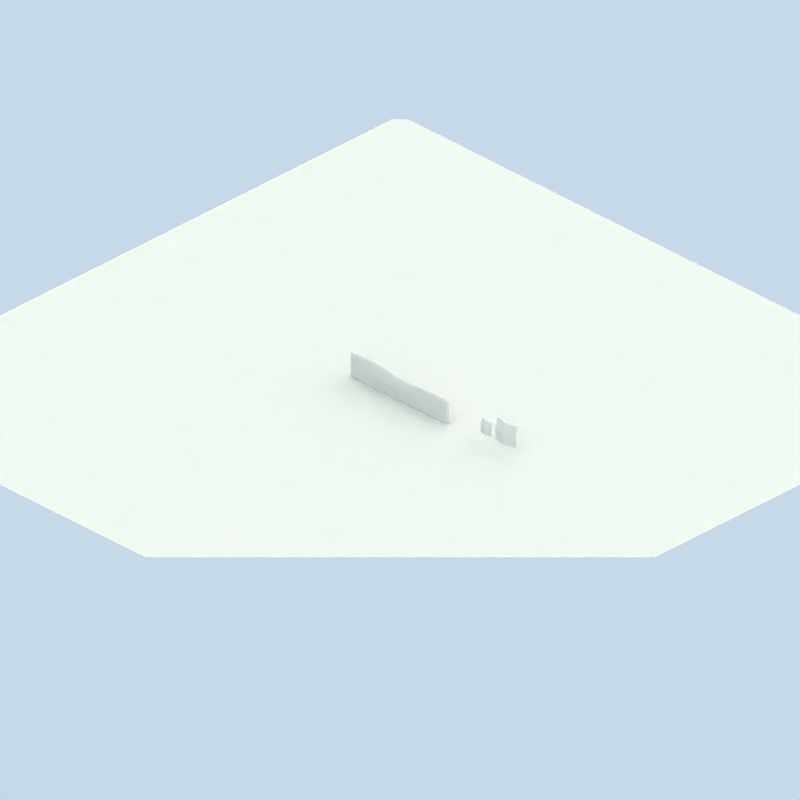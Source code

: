 # Source: hedge.blend  (saved by Blender 2.57.0; exported with 4.5.12 LTS)
import bpy
from mathutils import Matrix  # noqa: F401  (used for matrix-valued properties, if any)

bpy.ops.wm.read_factory_settings(use_empty=True)
scene = bpy.context.scene
scene.name = 'Scene'

# ---- collections
col_collection_1 = bpy.data.collections.new('Collection 1'); scene.collection.children.link(col_collection_1)

# ---- materials (node trees are filled in below, after node groups)
mat_hedgeemitter = bpy.data.materials.new('hedgeEmitter')
mat_hedgeemitter.alpha_threshold = 0.0
mat_hedgeemitter.roughness = 0.5
mat_hedgeemitter.specular_intensity = 0.006757
mat_leafmaterial002 = bpy.data.materials.new('leafMaterial002')
mat_leafmaterial002.alpha_threshold = 0.0
mat_leafmaterial002.roughness = 0.5
mat_leafmaterial002.specular_intensity = 0.03205
mat_leaf001 = bpy.data.materials.new('leaf001')
mat_leaf001.alpha_threshold = 0.0
mat_leaf001.roughness = 0.5
mat_leaf001.specular_intensity = 0.02564
mat_material_001 = bpy.data.materials.new('Material.001')
mat_material_001.alpha_threshold = 0.0
mat_material_001.roughness = 0.5
mat_material_001.specular_intensity = 0.0
mat_material_001.line_color = (0.0, 0.0, 0.0, 1.0)

# ---- material node trees

# ---- world
world_world = bpy.data.worlds.new('World'); scene.world = world_world
world_world.color = (0.7742, 0.8472, 0.9176)
world_world.use_sun_shadow = False
world_world.sun_shadow_jitter_overblur = 0.0
world_world.cycles.sampling_method = 'MANUAL'
world_world.cycles.sample_map_resolution = 256
world_world.light_settings.distance = 1.0

# ---- cameras
cam_camera = bpy.data.cameras.new('Camera')
cam_camera.type = 'ORTHO'
cam_camera.passepartout_alpha = 0.2
cam_camera.clip_end = 100.0
cam_camera.lens = 35.0
cam_camera.ortho_scale = 105.4
cam_camera.show_passepartout = False
cam_camera.show_safe_areas = True
cam_camera.dof.focus_distance = 0.0
cam_camera.dof.aperture_fstop = 128.0

# ---- lights
light_arealight_001 = bpy.data.lights.new('AreaLight.001', 'AREA')
light_arealight_001.color = (1.0, 0.9118, 0.8941)
light_arealight_001.transmission_factor = 0.0
light_arealight_001.energy = 31.42
light_arealight_001.shadow_buffer_clip_start = 0.5
light_arealight_001.shadow_soft_size = 2.841
light_arealight_001.shadow_maximum_resolution = 0.006
light_arealight_001.use_absolute_resolution = True
light_arealight_001.size = 2.841
light_arealight_001.size_y = 1.0
light_arealight_001.cycles.use_multiple_importance_sampling = False
light_sun = bpy.data.lights.new('Sun', 'SUN')
light_sun.color = (1.0, 0.9218, 0.651)
light_sun.transmission_factor = 0.0
light_sun.angle = 3.111
light_sun.energy = 1.4
light_sun.shadow_buffer_clip_start = 0.5
light_sun.shadow_soft_size = 65.0
light_sun.shadow_cascade_max_distance = 1000.0
light_sun.cycles.use_multiple_importance_sampling = False
light_arealight = bpy.data.lights.new('AreaLight', 'AREA')
light_arealight.color = (1.0, 0.9118, 0.8941)
light_arealight.transmission_factor = 0.0
light_arealight.energy = 31.42
light_arealight.shadow_buffer_clip_start = 0.5
light_arealight.shadow_soft_size = 2.841
light_arealight.shadow_maximum_resolution = 0.006
light_arealight.use_absolute_resolution = True
light_arealight.size = 2.841
light_arealight.size_y = 1.0
light_arealight.cycles.use_multiple_importance_sampling = False

# ---- meshes
me_cube_001 = bpy.data.meshes.new('Cube.001')
me_cube_001.from_pydata([(1.0, 1.0, -1.0), (1.0, -1.0, -1.0), (-1.0, -1.0, -1.0), (-1.0, 1.0, -1.0), (1.0, 0.6193, 1.0), (1.0, -1.381, 1.0), (-1.0, -1.0, 1.0), (-1.0, 1.0, 1.0), (0.6667, -1.0, -1.0), (0.3333, -1.0, -1.0), (-5.96e-08, -1.0, -1.0), (-0.3333, -1.0, -1.0), (-0.6667, -1.0, -1.0), (0.6667, 1.0, -1.0), (0.3333, 1.0, -1.0), (1.788e-07, 1.0, -1.0), (-0.3333, 1.0, -1.0), (-0.6667, 1.0, -1.0), (0.6667, -1.381, 1.0), (0.3333, -1.0, 0.8388), (-5.364e-07, -1.0, 0.8388), (-0.3333, -1.0, 1.088), (-0.6667, -1.0, 1.088), (0.6667, 0.6193, 1.0), (0.3333, 1.0, 0.8388), (2.384e-07, 1.0, 0.8388), (-0.3333, 1.0, 1.088), (-0.6667, 1.0, 1.088), (1.0, -1.0, -0.6667), (1.0, -1.0, -0.3333), (1.0, -1.0, 0.0), (1.0, -1.381, 0.3333), (1.0, -1.381, 0.6667), (1.0, 1.0, -0.6667), (1.0, 1.0, -0.3333), (1.0, 1.0, 0.0), (1.0, 1.0, 0.3333), (1.0, 1.0, 0.6667), (-1.0, -1.0, -0.6667), (-1.0, -1.0, -0.3333), (-1.0, -1.0, 0.0), (-1.0, -1.0, 0.3333), (-1.0, -1.0, 0.6667), (-1.0, 1.0, -0.6667), (-1.0, 1.0, -0.3333), (-1.0, 1.0, 0.0), (-1.0, 1.0, 0.3333), (-1.0, 1.0, 0.6667), (0.6667, -1.0, -0.6667), (0.6667, -1.0, -0.3333), (0.6667, -1.0, 0.0), (0.6667, -1.381, 0.3333), (0.6667, -1.392, 0.6667), (0.3333, -1.009, -0.6667), (0.3333, -1.001, -0.3333), (0.3333, -1.0, 0.0), (0.3333, -1.0, 0.3333), (0.3333, -1.003, 0.6667), (-1.391e-07, -1.0, -0.6667), (-2.186e-07, -1.0, -0.3333), (-2.98e-07, -1.734, 0.0), (-3.775e-07, -1.734, 0.3333), (-4.57e-07, -1.734, 0.6667), (-0.3333, -1.009, -0.6667), (-0.3333, -1.001, -0.3333), (-0.3333, -1.734, 0.0), (-0.3333, -1.734, 0.3333), (-0.3333, -1.737, 0.6667), (-0.6667, -1.0, -0.6667), (-0.6667, -1.0, -0.3333), (-0.6667, -1.0, 0.0), (-0.6667, -1.0, 0.3333), (-0.6667, -1.012, 0.6667), (0.6667, 1.0, 0.6667), (0.6667, 1.0, 0.3333), (0.6667, 1.0, 0.0), (0.6667, 1.0, -0.3333), (0.6667, 1.0, -0.6667), (0.3333, 1.0, 0.6667), (0.3333, 1.0, 0.3333), (0.3333, 1.0, 0.0), (0.3333, 1.0, -0.3333), (0.3333, 1.0, -0.6667), (2.285e-07, 1.0, 0.6667), (2.186e-07, 1.0, 0.3333), (2.086e-07, 1.0, 0.0), (1.987e-07, 1.0, -0.3333), (1.887e-07, 1.0, -0.6667), (-0.3333, 1.0, 0.6667), (-0.3333, 1.0, 0.3333), (-0.3333, 1.0, 0.0), (-0.3333, 1.0, -0.3333), (-0.3333, 1.0, -0.6667), (-0.6667, 1.0, 0.6667), (-0.6667, 1.0, 0.3333), (-0.6667, 1.0, 0.0), (-0.6667, 1.0, -0.3333), (-0.6667, 1.0, -0.6667)], [], [(13, 0, 1, 8), (8, 9, 14, 13), (9, 10, 15, 14), (10, 11, 16, 15), (11, 12, 17, 16), (12, 2, 3, 17), (4, 23, 18, 5), (23, 24, 19, 18), (24, 25, 20, 19), (25, 26, 21, 20), (26, 27, 22, 21), (27, 7, 6, 22), (0, 33, 28, 1), (33, 34, 29, 28), (34, 35, 30, 29), (35, 36, 31, 30), (36, 37, 32, 31), (37, 4, 5, 32), (32, 5, 18, 52), (31, 32, 52, 51), (30, 31, 51, 50), (29, 30, 50, 49), (28, 29, 49, 48), (1, 28, 48, 8), (52, 18, 19, 57), (51, 52, 57, 56), (50, 51, 56, 55), (49, 50, 55, 54), (48, 49, 54, 53), (8, 48, 53, 9), (57, 19, 20, 62), (56, 57, 62, 61), (55, 56, 61, 60), (54, 55, 60, 59), (53, 54, 59, 58), (9, 53, 58, 10), (62, 20, 21, 67), (61, 62, 67, 66), (60, 61, 66, 65), (59, 60, 65, 64), (58, 59, 64, 63), (10, 58, 63, 11), (67, 21, 22, 72), (66, 67, 72, 71), (65, 66, 71, 70), (64, 65, 70, 69), (63, 64, 69, 68), (11, 63, 68, 12), (72, 22, 6, 42), (71, 72, 42, 41), (70, 71, 41, 40), (69, 70, 40, 39), (68, 69, 39, 38), (12, 68, 38, 2), (2, 38, 43, 3), (38, 39, 44, 43), (39, 40, 45, 44), (40, 41, 46, 45), (41, 42, 47, 46), (42, 6, 7, 47), (33, 0, 13, 77), (34, 33, 77, 76), (35, 34, 76, 75), (36, 35, 75, 74), (37, 36, 74, 73), (4, 37, 73, 23), (77, 13, 14, 82), (76, 77, 82, 81), (75, 76, 81, 80), (74, 75, 80, 79), (73, 74, 79, 78), (23, 73, 78, 24), (82, 14, 15, 87), (81, 82, 87, 86), (80, 81, 86, 85), (79, 80, 85, 84), (78, 79, 84, 83), (24, 78, 83, 25), (87, 15, 16, 92), (86, 87, 92, 91), (85, 86, 91, 90), (84, 85, 90, 89), (83, 84, 89, 88), (25, 83, 88, 26), (92, 16, 17, 97), (91, 92, 97, 96), (90, 91, 96, 95), (89, 90, 95, 94), (88, 89, 94, 93), (26, 88, 93, 27), (97, 17, 3, 43), (96, 97, 43, 44), (95, 96, 44, 45), (94, 95, 45, 46), (93, 94, 46, 47), (27, 93, 47, 7)])
me_cube_001.materials.append(mat_hedgeemitter)
me_cube_001.use_remesh_preserve_volume = False
me_cube_001.use_remesh_preserve_attributes = False
me_cube_001.use_mirror_vertex_groups = False
me_cube_001.update()
me_leaf001_001 = bpy.data.meshes.new('leaf001.001')
me_leaf001_001.from_pydata([(-0.9928, -0.008711, -0.31), (-0.9928, 1.991, -0.5645), (1.007, 1.991, -0.5645), (1.007, -0.008711, -0.31), (0.007162, 1.991, -0.2546), (-0.9928, 0.9913, -0.31), (0.007162, -0.008711, 3.755e-08), (1.007, 0.9913, -0.31), (0.007162, 0.9913, 1.885e-07)], [], [(6, 3, 7, 8), (0, 6, 8, 5), (8, 7, 2, 4), (5, 8, 4, 1)])
_uv = me_leaf001_001.uv_layers.new(name='UVTex')
_uv.uv.foreach_set('vector', [0.5075, 0.0, 1.003, 0.009657, 0.9964, 0.4966, 0.5075, 0.4786, -0.007811, 0.009657, 0.5075, 0.0, 0.5075, 0.4786, -0.001145, 0.4966, 0.5075, 0.4786, 0.9964, 0.4966, 1.003, 1.043, 0.5075, 1.016, -0.001145, 0.4966, 0.5075, 0.4786, 0.5075, 1.016, -0.00806, 1.043])
me_leaf001_001.materials.append(mat_leafmaterial002)
me_leaf001_001.use_remesh_preserve_volume = False
me_leaf001_001.use_remesh_preserve_attributes = False
me_leaf001_001.use_mirror_vertex_groups = False
me_leaf001_001.update()
me_leaf001 = bpy.data.meshes.new('leaf001')
me_leaf001.from_pydata([(-0.9928, -0.008711, -0.31), (-0.9928, 1.991, -0.5645), (1.007, 1.991, -0.5645), (1.007, -0.008711, -0.31), (0.007162, 1.991, -0.2546), (-0.9928, 0.9913, -0.31), (0.007162, -0.008711, 3.755e-08), (1.007, 0.9913, -0.31), (0.007162, 0.9913, 1.885e-07)], [], [(6, 3, 7, 8), (0, 6, 8, 5), (8, 7, 2, 4), (5, 8, 4, 1)])
_uv = me_leaf001.uv_layers.new(name='UVTex')
_uv.uv.foreach_set('vector', [0.4518, -0.0233, 0.9922, -0.0233, 0.9922, 0.5, 0.4518, 0.5, 0.0003144, -0.0233, 0.4518, -0.0233, 0.4518, 0.5, 0.0003144, 0.5, 0.4518, 0.5, 0.9922, 0.5, 0.9922, 1.023, 0.4518, 1.023, 0.0003144, 0.5, 0.4518, 0.5, 0.4518, 1.023, 0.0003145, 1.023])
me_leaf001.materials.append(mat_leaf001)
me_leaf001.use_remesh_preserve_volume = False
me_leaf001.use_remesh_preserve_attributes = False
me_leaf001.use_mirror_vertex_groups = False
me_leaf001.update()
me_plane = bpy.data.meshes.new('Plane')
me_plane.from_pydata([(1.0, 1.0, 0.0), (1.0, -1.0, 0.0), (-1.0, -1.0, 0.0), (-1.0, 1.0, 0.0)], [], [(0, 3, 2, 1)])
me_plane.materials.append(mat_material_001)
me_plane.use_remesh_preserve_volume = False
me_plane.use_remesh_preserve_attributes = False
me_plane.use_mirror_vertex_groups = False
me_plane.update()

# ---- objects
ob_cube = bpy.data.objects.new('Cube', me_cube_001)
ob_leaf002 = bpy.data.objects.new('leaf002', me_leaf001_001)
ob_leaf001 = bpy.data.objects.new('leaf001', me_leaf001)
ob_shadowplane = bpy.data.objects.new('shadowPlane', me_plane)
ob_globalwrapper = bpy.data.objects.new('globalWrapper', None)
ob_filllight = bpy.data.objects.new('fillLight', light_arealight_001)
ob_sun = bpy.data.objects.new('Sun', light_sun)
ob_arealight = bpy.data.objects.new('AreaLight', light_arealight)
ob_isocamera = bpy.data.objects.new('isoCamera', cam_camera)

# ---- transforms, parenting, visibility, modifiers, constraints
ob_cube.location = (0.0, 0.0, 1.781)
ob_cube.scale = (9.283, 0.2951, 2.044)
ob_cube.lineart.crease_threshold = 0.0
_m = ob_cube.modifiers.new('Subsurf', 'SUBSURF')
_m.uv_smooth = 'PRESERVE_CORNERS'
_m.quality = 2
_m.show_only_control_edges = False
_m = ob_cube.modifiers.new('leaves', 'PARTICLE_SYSTEM')
ob_leaf002.location = (19.18, 4.776e-08, 1.08)
ob_leaf002.rotation_euler = (1.571, -0.0, 0.0)
ob_leaf002.scale = (1.879, 1.529, 1.529)
ob_leaf002.lineart.crease_threshold = 0.0
ob_leaf001.location = (15.73, 4.776e-08, 1.08)
ob_leaf001.rotation_euler = (1.571, -0.0, 0.0)
ob_leaf001.lineart.crease_threshold = 0.0
ob_shadowplane.location = (0.0, 0.0, 0.0)
ob_shadowplane.scale = (53.05, 53.05, 53.05)
ob_shadowplane.lock_rotations_4d = False
ob_shadowplane.empty_display_type = 'ARROWS'
ob_shadowplane.hide_viewport = True
ob_shadowplane.lineart.crease_threshold = 0.0
ob_globalwrapper.location = (0.0, 0.0, 0.0)
ob_globalwrapper.scale = (4.193, 4.193, 4.193)
ob_globalwrapper.lock_rotations_4d = False
ob_globalwrapper.empty_display_type = 'ARROWS'
ob_globalwrapper.empty_image_offset = (0.0, 0.0)
ob_globalwrapper.hide_viewport = True
ob_globalwrapper.lineart.crease_threshold = 0.0
ob_filllight.location = (6.506, -37.49, -1.421)
ob_filllight.rotation_euler = (-0.5411, 0.03316, 0.0)
ob_filllight.empty_display_type = 'ARROWS'
ob_filllight.hide_viewport = True
ob_filllight.lineart.crease_threshold = 0.0
_c = ob_filllight.constraints.new('TRACK_TO'); _c.name = 'TrackTo'
_c.target = ob_globalwrapper
ob_sun.location = (27.0, 23.08, 60.04)
ob_sun.rotation_euler = (-0.5412, 0.03316, 0.0)
ob_sun.empty_display_type = 'ARROWS'
ob_sun.lineart.crease_threshold = 0.0
_c = ob_sun.constraints.new('TRACK_TO'); _c.name = 'TrackTo'
_c.target = ob_globalwrapper
ob_arealight.location = (30.89, 9.973, 52.61)
ob_arealight.rotation_euler = (-0.5411, 0.03316, 0.0)
ob_arealight.empty_display_type = 'ARROWS'
ob_arealight.lineart.crease_threshold = 0.0
_c = ob_arealight.constraints.new('TRACK_TO'); _c.name = 'TrackTo'
_c.target = ob_globalwrapper
ob_isocamera.location = (22.04, -22.04, 18.0)
ob_isocamera.rotation_euler = (2.147, 0.0, 0.9547)
ob_isocamera.lock_rotations_4d = False
ob_isocamera.empty_display_type = 'ARROWS'
ob_isocamera.color = (0.0, 0.0, 0.0, 0.0)
ob_isocamera.display_type = 'WIRE'
ob_isocamera.lineart.crease_threshold = 0.0
_c = ob_isocamera.constraints.new('TRACK_TO'); _c.name = 'Const'
_c.target = ob_globalwrapper

# ---- collection membership
col_collection_1.objects.link(ob_cube)
col_collection_1.objects.link(ob_leaf002)
col_collection_1.objects.link(ob_leaf001)
col_collection_1.objects.link(ob_shadowplane)
col_collection_1.objects.link(ob_globalwrapper)
col_collection_1.objects.link(ob_filllight)
col_collection_1.objects.link(ob_sun)
col_collection_1.objects.link(ob_arealight)
col_collection_1.objects.link(ob_isocamera)

# ---- scene / render settings (as saved in the file)
scene.camera = ob_isocamera
scene.frame_start = 1; scene.frame_end = 250; scene.frame_set(1)
scene.render.engine = 'BLENDER_EEVEE_NEXT'
scene.render.image_settings.quality = 100
scene.render.image_settings.compression = 100
scene.render.image_settings.exr_codec = 'RLE'
scene.render.resolution_x = 1800
scene.render.resolution_y = 1800
scene.render.pixel_aspect_x = 100.0
scene.render.pixel_aspect_y = 100.0
scene.render.fps = 25
scene.render.dither_intensity = 0.0
scene.render.film_transparent = True
scene.render.use_compositing = False
scene.render.use_sequencer = False
scene.render.bake_margin = 2
scene.render.bake_bias = 0.0
scene.render.use_stamp_time = False
scene.render.use_stamp_date = False
scene.render.use_stamp_frame = False
scene.render.use_stamp_camera = False
scene.render.use_stamp_scene = False
scene.render.use_stamp_filename = False
scene.render.use_stamp_render_time = False
scene.render.stamp_font_size = 0
scene.cycles.use_denoising = False
scene.cycles.samples = 10
scene.cycles.sampling_pattern = 'TABULATED_SOBOL'
scene.cycles.light_sampling_threshold = 0.0
scene.cycles.use_adaptive_sampling = False
scene.cycles.use_light_tree = False
scene.cycles.blur_glossy = 0.0
scene.cycles.volume_bounces = 1
scene.cycles.pixel_filter_type = 'GAUSSIAN'
scene.cycles.sample_clamp_indirect = 0.0
scene.view_settings.view_transform = 'Raw'
bpy.context.view_layer.update()
